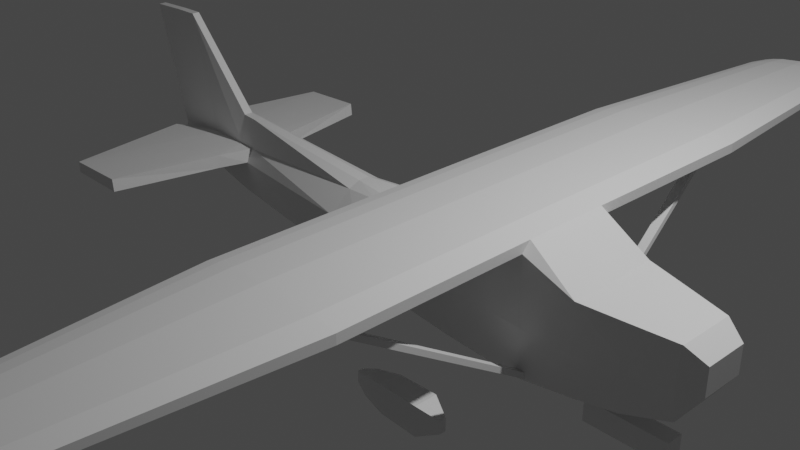 # Source: Cessna_172_v1.blend  (saved by Blender 2.93.20; exported with 4.5.12 LTS)
import bpy
from mathutils import Matrix  # noqa: F401  (used for matrix-valued properties, if any)

bpy.ops.wm.read_factory_settings(use_empty=True)
scene = bpy.context.scene
scene.name = 'Scene'

# ---- collections
col_collection = bpy.data.collections.new('Collection'); scene.collection.children.link(col_collection)

# ---- materials (node trees are filled in below, after node groups)
mat_material = bpy.data.materials.new('Material')
mat_material.alpha_threshold = 0.0
mat_material.use_transparent_shadow = False
mat_material.line_color = (0.0, 0.0, 0.0, 1.0)

# ---- material node trees
mat_material.use_nodes = True; mat_material.node_tree.nodes.clear()
_N = mat_material.node_tree.nodes; _L = mat_material.node_tree.links
n0 = _N.new('ShaderNodeOutputMaterial'); n0.name = 'Material Output'; n0.location = (300, 300)
n1 = _N.new('ShaderNodeBsdfPrincipled'); n1.name = 'Principled BSDF'; n1.location = (10, 300)
n1.distribution = 'GGX'
n1.subsurface_method = 'BURLEY'
n1.inputs[2].default_value = 0.4
n1.inputs[3].default_value = 1.45
n1.inputs[27].default_value = (0.0, 0.0, 0.0, 1.0)
n1.inputs[28].default_value = 1.0
_L.new(n1.outputs[0], n0.inputs[0])
n0.is_active_output = True

# ---- world
world_world = bpy.data.worlds.new('World'); scene.world = world_world
world_world.use_nodes = True; world_world.node_tree.nodes.clear()
_N = world_world.node_tree.nodes; _L = world_world.node_tree.links
n0 = _N.new('ShaderNodeOutputWorld'); n0.name = 'World Output'; n0.location = (300, 300)
n1 = _N.new('ShaderNodeBackground'); n1.name = 'Background'; n1.location = (10, 300)
n1.inputs[0].default_value = (0.05088, 0.05088, 0.05088, 1.0)
_L.new(n1.outputs[0], n0.inputs[0])
n0.is_active_output = True
world_world.color = (0.05088, 0.05088, 0.05088)
world_world.use_sun_shadow = False
world_world.sun_shadow_jitter_overblur = 0.0

# ---- cameras
cam_camera = bpy.data.cameras.new('Camera')
cam_camera.clip_end = 100.0
cam_camera.ortho_scale = 7.314

# ---- lights
light_light = bpy.data.lights.new('Light', 'POINT')
light_light.transmission_factor = 0.0
light_light.energy = 1000.0
light_light.shadow_soft_size = 0.1
light_light.shadow_maximum_resolution = 0.006
light_light.use_absolute_resolution = True

# ---- meshes
me_cube = bpy.data.meshes.new('Cube')
me_cube.from_pydata([(0.9087, -0.1932, 0.1085), (0.9087, -0.1932, -0.1109), (-1.0, -0.034, 1.032), (-0.8859, -0.05175, -0.1686), (-0.8859, 1.2e-08, -0.1686), (0.9087, 0.0, 0.1085), (-1.0, 0.0, 1.032), (0.9087, 0.0, -0.1109), (0.8592, -0.2537, 0.2095), (0.8592, -0.2461, -0.3342), (0.8592, 0.0, -0.3342), (0.8592, 0.0, 0.2095), (0.6371, -0.4083, 0.2674), (0.6371, 0.0, -0.5325), (0.6371, -0.3677, -0.4498), (0.6371, 0.0, 0.2674), (-0.0228, -0.1056, 0.2048), (-0.0228, 0.0, -0.4547), (-0.0228, -0.3503, -0.372), (-0.0228, 0.0, 0.2048), (0.1043, -0.3822, -0.4058), (0.1043, 0.0, 0.4716), (0.1043, -0.4228, 0.4716), (0.1043, 0.0, -0.4885), (0.5091, -0.4141, -0.4782), (0.5091, 0.0, 0.5301), (0.5091, -0.3787, 0.5301), (0.5091, 0.0, -0.5609), (-0.6063, -0.04018, 0.3258), (-0.6145, 0.0, -0.284), (-0.6145, -0.123, -0.284), (-0.6063, 6.429e-09, 0.3258), (-0.8963, -0.034, 1.046), (-0.7593, 3.999e-09, -0.231), (-0.7593, -0.07431, -0.231), (-0.8963, 0.0, 1.046), (-0.7232, -0.07431, -0.2463), (-0.8296, -4.099e-08, 1.049), (-0.8296, -0.034, 1.049), (-0.7232, 8.268e-10, -0.2463), (0.2954, -0.4547, 0.5673), (0.2954, 0.0, -0.5247), (0.2954, -0.4141, -0.442), (0.2954, 0.0, 0.5673), (0.4484, -0.4141, -0.4725), (0.4484, 0.0, 0.5679), (0.4484, -0.4547, 0.5679), (0.4484, 0.0, -0.5552), (0.1933, -0.4388, 0.5376), (0.1933, 0.0, -0.5066), (0.1933, -0.3982, -0.4239), (0.1933, 0.0, 0.5376), (0.7481, -0.3248, -0.4114), (0.7481, 0.0, 0.2384), (0.7481, -0.3324, 0.2384), (0.7481, 0.0, -0.4735), (0.1043, -0.4228, 0.4394), (0.5091, -0.4547, 0.4542), (0.2954, -0.4547, 0.4278), (0.4484, -0.4547, 0.417), (0.1933, -0.4388, 0.4325), (0.1422, -0.4308, 0.5056), (0.1422, 0.0, -0.4976), (0.1422, -0.3902, -0.4148), (0.1422, 0.0, 0.5056), (0.1422, -0.4308, 0.4352), (0.1442, -2.033, 0.5056), (0.1062, -2.025, 0.4716), (0.4504, -2.057, 0.5679), (0.2973, -2.057, 0.5673), (0.5111, -2.057, 0.5301), (0.1952, -2.041, 0.5376), (0.1062, -2.025, 0.4394), (0.5111, -2.057, 0.4542), (0.2973, -2.057, 0.4278), (0.4504, -2.057, 0.417), (0.1952, -2.041, 0.4325), (0.1442, -2.033, 0.4352), (0.2055, -4.161, 0.4981), (0.1797, -4.156, 0.475), (0.4137, -4.178, 0.5405), (0.3096, -4.178, 0.5401), (0.455, -4.178, 0.5148), (0.2402, -4.167, 0.5199), (0.1797, -4.156, 0.4531), (0.455, -4.178, 0.4632), (0.3096, -4.178, 0.4452), (0.4137, -4.178, 0.4378), (0.2402, -4.167, 0.4484), (0.2055, -4.161, 0.4502), (0.2185, -4.328, 0.4957), (0.1966, -4.324, 0.4761), (0.3948, -4.342, 0.5316), (0.3066, -4.342, 0.5312), (0.4297, -4.342, 0.5098), (0.2479, -4.333, 0.5141), (0.1966, -4.324, 0.4576), (0.4297, -4.342, 0.4661), (0.3066, -4.342, 0.4509), (0.3948, -4.342, 0.4446), (0.2479, -4.333, 0.4536), (0.2185, -4.328, 0.4551), (0.9087, -0.1932, 0.03539), (0.9087, 0.0, 0.03539), (0.8592, -0.2867, 0.02824), (0.6371, -0.4083, 0.004888), (0.7481, -0.3654, -0.001642), (-0.9029, -0.034, 0.01107), (-0.9029, 0.0002766, 0.01039), (-0.0228, -0.1727, 0.1812), (-0.6104, -0.08274, 0.07533), (-0.7888, -0.034, 0.04396), (-0.7487, -0.034, 0.05673), (0.9087, -0.1932, -0.03114), (0.9087, 0.0, -0.03114), (-0.8951, 0.0001508, -0.07102), (0.8592, -0.2867, -0.06215), (0.6371, -0.4083, -0.1056), (-0.0228, -0.3909, 0.001049), (0.1043, -0.4228, -0.0142), (0.5091, -0.4547, -0.07218), (-0.6122, -0.123, -0.04639), (-0.7877, -0.07431, -0.05315), (-0.7473, -0.07431, -0.05268), (0.2954, -0.4547, -0.04116), (0.4484, -0.4547, -0.06092), (0.1933, -0.4388, -0.02624), (0.7481, -0.3654, -0.1124), (0.1422, -0.4308, -0.02065), (-0.8952, -0.07431, -0.07066), (-0.5663, -0.1415, -0.2988), (-0.5588, 5.906e-09, 0.3159), (-0.5588, -0.04152, 0.3159), (-0.5663, 0.0, -0.3056), (-0.5627, -0.08588, 0.07184), (-0.5643, -0.1448, -0.04253), (-0.6507, -1.338, 0.05921), (-0.8282, -1.332, 0.0399), (-0.8966, -0.1786, 0.02712), (-0.5848, -0.403, 0.07297), (-0.6469, -1.338, -0.04527), (-0.8955, -0.1786, -0.05203), (-0.8267, -1.332, -0.05155), (-0.5863, -0.403, -0.04141), (-0.1296, -0.3093, -0.3576), (-0.1281, 1.16e-09, 0.2025), (-0.1281, -0.05255, 0.2025), (-0.1296, 0.0, -0.4254), (-0.1289, -0.1556, 0.1597), (-0.1292, -0.3426, -0.007512), (0.1858, -0.9865, -0.7448), (0.1858, -0.9865, -0.6518), (0.1858, -0.9401, -0.7448), (0.1858, -0.9401, -0.6518), (0.4478, -0.9924, -0.7504), (0.4478, -0.9924, -0.6463), (0.4478, -0.9341, -0.7504), (0.4478, -0.9341, -0.6463), (0.3958, -0.8607, -0.8189), (0.3958, -0.8607, -0.5777), (0.3958, -1.066, -0.8189), (0.3958, -1.066, -0.5777), (0.2874, -0.8674, -0.8127), (0.2874, -1.059, -0.584), (0.2874, -0.8674, -0.584), (0.2874, -1.059, -0.8127), (0.2236, -0.9012, -0.7811), (0.2236, -1.025, -0.6156), (0.2236, -0.9012, -0.6156), (0.2236, -1.025, -0.7811), (0.1858, -0.9865, -0.6983), (0.1858, -0.9401, -0.6983), (0.4478, -0.9341, -0.6983), (0.4478, -0.9924, -0.6983), (0.3958, -1.066, -0.6983), (0.3958, -0.8607, -0.6983), (0.2874, -0.8674, -0.6983), (0.2874, -1.059, -0.6983), (0.2236, -0.9012, -0.6983), (0.2236, -1.025, -0.6983), (0.6076, -0.07673, -0.8099), (0.6076, -0.07673, -0.6318), (0.8243, -0.07673, -0.8099), (0.8243, -0.07673, -0.6318), (0.6076, 0.0, -0.8099), (0.6076, 0.0, -0.6318), (0.8243, 0.0, -0.8099), (0.8243, 0.0, -0.6318), (0.4314, -2.01, 0.4273), (0.4314, -1.987, 0.4633), (0.5003, -0.4052, -0.4633), (0.5003, -0.3823, -0.4273), (0.4555, -2.01, 0.4273), (0.4555, -1.987, 0.4633), (0.5244, -0.4052, -0.4633), (0.5244, -0.3823, -0.4273)], [], [(35, 6, 2, 32), (111, 32, 2, 107), (10, 7, 1, 9), (103, 5, 0, 102), (107, 2, 6, 108), (55, 10, 9, 52), (102, 0, 8, 104), (5, 11, 8, 0), (27, 13, 14, 24), (106, 54, 12, 105), (53, 15, 12, 54), (147, 17, 18, 144), (16, 109, 22), (21, 19, 16, 22), (64, 21, 22, 61), (57, 26, 70, 73), (17, 23, 20, 18), (15, 25, 26, 12), (47, 27, 24, 44), (39, 29, 30, 36), (134, 132, 28, 110), (131, 31, 28, 132), (4, 33, 34, 3), (112, 38, 32, 111), (37, 35, 32, 38), (31, 37, 38, 28), (110, 28, 38, 112), (33, 39, 36, 34), (49, 41, 42, 50), (58, 59, 75, 74), (45, 43, 40, 46), (25, 45, 46, 26), (61, 22, 67, 66), (41, 47, 44, 42), (62, 49, 50, 63), (22, 56, 72, 67), (43, 51, 48, 40), (11, 53, 54, 8), (104, 8, 54, 106), (13, 55, 52, 14), (124, 58, 60, 126), (120, 57, 59, 125), (125, 59, 58, 124), (128, 65, 56, 119), (126, 60, 65, 128), (23, 62, 63, 20), (40, 48, 71, 69), (51, 64, 61, 48), (75, 73, 85, 87), (69, 71, 83, 81), (71, 66, 78, 83), (76, 74, 86, 88), (70, 68, 80, 82), (56, 65, 77, 72), (26, 46, 68, 70), (60, 58, 74, 76), (48, 61, 66, 71), (59, 57, 73, 75), (46, 40, 69, 68), (65, 60, 76, 77), (81, 83, 95, 93), (83, 78, 90, 95), (88, 86, 98, 100), (82, 80, 92, 94), (84, 89, 101, 96), (66, 67, 79, 78), (77, 76, 88, 89), (67, 72, 84, 79), (74, 75, 87, 86), (68, 69, 81, 80), (73, 70, 82, 85), (72, 77, 89, 84), (101, 90, 91, 96), (99, 92, 93, 98), (97, 94, 92, 99), (98, 93, 95, 100), (100, 95, 90, 101), (87, 85, 97, 99), (78, 79, 91, 90), (89, 88, 100, 101), (79, 84, 96, 91), (86, 87, 99, 98), (80, 81, 93, 92), (85, 82, 94, 97), (116, 104, 106, 127), (127, 106, 105, 117), (113, 102, 104, 116), (114, 103, 102, 113), (135, 134, 139, 143), (111, 122, 141, 138), (122, 123, 142, 141), (129, 107, 108, 115), (122, 111, 107, 129), (118, 119, 56, 109), (56, 22, 109), (12, 26, 57, 105), (117, 105, 57, 120), (14, 117, 120, 24), (18, 20, 119, 118), (34, 122, 129, 3), (3, 129, 115, 4), (130, 135, 121, 30), (36, 123, 122, 34), (30, 121, 123, 36), (7, 114, 113, 1), (1, 113, 116, 9), (52, 127, 117, 14), (9, 116, 127, 52), (50, 126, 128, 63), (63, 128, 119, 20), (44, 125, 124, 42), (24, 120, 125, 44), (42, 124, 126, 50), (144, 149, 135, 130), (149, 148, 134, 135), (145, 131, 132, 146), (148, 146, 132, 134), (29, 133, 130, 30), (140, 136, 137, 142), (142, 137, 138, 141), (143, 139, 136, 140), (134, 110, 136, 139), (110, 112, 137, 136), (123, 121, 140, 142), (121, 135, 143, 140), (112, 111, 138, 137), (109, 16, 146, 148), (19, 145, 146, 16), (118, 109, 148, 149), (18, 118, 149, 144), (133, 147, 144, 130), (170, 151, 153, 171), (175, 159, 157, 172), (172, 157, 155, 173), (179, 167, 151, 170), (158, 156, 154, 160), (168, 153, 151, 167), (157, 159, 161, 155), (162, 158, 160, 165), (173, 155, 161, 174), (176, 164, 159, 175), (178, 168, 164, 176), (166, 162, 165, 169), (159, 164, 163, 161), (174, 161, 163, 177), (152, 166, 169, 150), (171, 153, 168, 178), (164, 168, 167, 163), (177, 163, 167, 179), (165, 177, 179, 169), (152, 171, 178, 166), (160, 174, 177, 165), (166, 178, 176, 162), (162, 176, 175, 158), (154, 173, 174, 160), (169, 179, 170, 150), (156, 172, 173, 154), (158, 175, 172, 156), (150, 170, 171, 152), (186, 187, 183, 182), (182, 183, 181, 180), (184, 186, 182, 180), (187, 185, 181, 183), (180, 181, 185, 184), (188, 189, 191, 190), (190, 191, 195, 194), (194, 195, 193, 192), (192, 193, 189, 188), (190, 194, 192, 188), (195, 191, 189, 193)])
_uv = me_cube.uv_layers.new(name='UVMap')
_uv.uv.foreach_set('vector', [0.8498, 0.625, 0.875, 0.625, 0.875, 0.75, 0.8498, 0.75, 0.4288, 0.9748, 0.625, 0.9748, 0.625, 1.0, 0.4124, 1.0, 0.3685, 0.625, 0.375, 0.625, 0.375, 0.75, 0.3685, 0.75, 0.5417, 0.625, 0.625, 0.625, 0.625, 0.75, 0.5417, 0.75, 0.4124, 0.0, 0.625, 0.0, 0.625, 0.125, 0.4123, 0.1038, 0.355, 0.625, 0.3685, 0.625, 0.3685, 0.75, 0.355, 0.75, 0.5417, 0.75, 0.625, 0.75, 0.625, 0.7565, 0.5417, 0.7565, 0.625, 0.625, 0.6315, 0.625, 0.6315, 0.75, 0.625, 0.75, 0.3214, 0.625, 0.3416, 0.625, 0.3416, 0.75, 0.3214, 0.75, 0.5417, 0.77, 0.625, 0.77, 0.625, 0.7834, 0.5417, 0.7834, 0.645, 0.625, 0.6584, 0.625, 0.6584, 0.75, 0.645, 0.75, 0.239, 0.625, 0.253, 0.625, 0.253, 0.75, 0.239, 0.75, 0.625, 0.872, 0.5, 0.872, 0.7321, 0.75, 0.7321, 0.625, 0.747, 0.625, 0.747, 0.75, 0.7321, 0.75, 0.7254, 0.625, 0.7321, 0.625, 0.7321, 0.75, 0.7254, 0.75, 0.5, 0.8036, 0.625, 0.8036, 0.625, 0.8036, 0.5, 0.8036, 0.253, 0.625, 0.2679, 0.625, 0.2679, 0.75, 0.253, 0.75, 0.6584, 0.625, 0.6786, 0.625, 0.6786, 0.75, 0.6584, 0.75, 0.308, 0.625, 0.3214, 0.625, 0.3214, 0.75, 0.308, 0.75, 0.1629, 0.625, 0.1755, 0.625, 0.1755, 0.75, 0.1629, 0.75, 0.4946, 0.9432, 0.625, 0.9432, 0.625, 0.9495, 0.5, 0.9495, 0.8182, 0.625, 0.8245, 0.625, 0.8245, 0.75, 0.8182, 0.75, 0.125, 0.625, 0.1502, 0.625, 0.1502, 0.75, 0.125, 0.75, 0.4288, 0.9621, 0.625, 0.9621, 0.625, 0.9748, 0.4288, 0.9748, 0.8371, 0.625, 0.8498, 0.625, 0.8498, 0.75, 0.8371, 0.75, 0.8245, 0.625, 0.8371, 0.625, 0.8371, 0.75, 0.8245, 0.75, 0.5, 0.9495, 0.625, 0.9495, 0.625, 0.9621, 0.4288, 0.9621, 0.1502, 0.625, 0.1629, 0.625, 0.1629, 0.75, 0.1502, 0.75, 0.2813, 0.625, 0.2947, 0.625, 0.2947, 0.75, 0.2813, 0.75, 0.5, 0.8303, 0.5, 0.817, 0.5, 0.817, 0.5, 0.8303, 0.692, 0.625, 0.7053, 0.625, 0.7053, 0.75, 0.692, 0.75, 0.6786, 0.625, 0.692, 0.625, 0.692, 0.75, 0.6786, 0.75, 0.7254, 0.75, 0.7321, 0.75, 0.7321, 0.75, 0.7254, 0.75, 0.2947, 0.625, 0.308, 0.625, 0.308, 0.75, 0.2947, 0.75, 0.2746, 0.625, 0.2813, 0.625, 0.2813, 0.75, 0.2746, 0.75, 0.625, 0.8571, 0.5, 0.8571, 0.5, 0.8571, 0.625, 0.8571, 0.7053, 0.625, 0.7187, 0.625, 0.7187, 0.75, 0.7053, 0.75, 0.6315, 0.625, 0.645, 0.625, 0.645, 0.75, 0.6315, 0.75, 0.5417, 0.7565, 0.625, 0.7565, 0.625, 0.77, 0.5417, 0.77, 0.3416, 0.625, 0.355, 0.625, 0.355, 0.75, 0.3416, 0.75, 0.4431, 0.8303, 0.5, 0.8303, 0.5, 0.8437, 0.4431, 0.8437, 0.4431, 0.8036, 0.5, 0.8036, 0.5, 0.817, 0.4431, 0.817, 0.4431, 0.817, 0.5, 0.817, 0.5, 0.8303, 0.4431, 0.8303, 0.4431, 0.8504, 0.5, 0.8504, 0.5, 0.8571, 0.4431, 0.8571, 0.4431, 0.8437, 0.5, 0.8437, 0.5, 0.8504, 0.4431, 0.8504, 0.2679, 0.625, 0.2746, 0.625, 0.2746, 0.75, 0.2679, 0.75, 0.7053, 0.75, 0.7187, 0.75, 0.7187, 0.75, 0.7053, 0.75, 0.7187, 0.625, 0.7254, 0.625, 0.7254, 0.75, 0.7187, 0.75, 0.5, 0.817, 0.5, 0.8036, 0.5, 0.8036, 0.5, 0.817, 0.7053, 0.75, 0.7187, 0.75, 0.7187, 0.75, 0.7053, 0.75, 0.7187, 0.75, 0.7254, 0.75, 0.7254, 0.75, 0.7187, 0.75, 0.5, 0.8437, 0.5, 0.8303, 0.5, 0.8303, 0.5, 0.8437, 0.6786, 0.75, 0.692, 0.75, 0.692, 0.75, 0.6786, 0.75, 0.5, 0.8571, 0.5, 0.8504, 0.5, 0.8504, 0.5, 0.8571, 0.6786, 0.75, 0.692, 0.75, 0.692, 0.75, 0.6786, 0.75, 0.5, 0.8437, 0.5, 0.8303, 0.5, 0.8303, 0.5, 0.8437, 0.7187, 0.75, 0.7254, 0.75, 0.7254, 0.75, 0.7187, 0.75, 0.5, 0.817, 0.5, 0.8036, 0.5, 0.8036, 0.5, 0.817, 0.692, 0.75, 0.7053, 0.75, 0.7053, 0.75, 0.692, 0.75, 0.5, 0.8504, 0.5, 0.8437, 0.5, 0.8437, 0.5, 0.8504, 0.7053, 0.75, 0.7187, 0.75, 0.7187, 0.75, 0.7053, 0.75, 0.7187, 0.75, 0.7254, 0.75, 0.7254, 0.75, 0.7187, 0.75, 0.5, 0.8437, 0.5, 0.8303, 0.5, 0.8303, 0.5, 0.8437, 0.6786, 0.75, 0.692, 0.75, 0.692, 0.75, 0.6786, 0.75, 0.5, 0.8571, 0.5, 0.8504, 0.5, 0.8504, 0.5, 0.8571, 0.7254, 0.75, 0.7321, 0.75, 0.7321, 0.75, 0.7254, 0.75, 0.5, 0.8504, 0.5, 0.8437, 0.5, 0.8437, 0.5, 0.8504, 0.625, 0.8571, 0.5, 0.8571, 0.5, 0.8571, 0.625, 0.8571, 0.5, 0.8303, 0.5, 0.817, 0.5, 0.817, 0.5, 0.8303, 0.692, 0.75, 0.7053, 0.75, 0.7053, 0.75, 0.692, 0.75, 0.5, 0.8036, 0.625, 0.8036, 0.625, 0.8036, 0.5, 0.8036, 0.5, 0.8571, 0.5, 0.8504, 0.5, 0.8504, 0.5, 0.8571, 0.5, 0.8504, 0.625, 0.8504, 0.625, 0.8571, 0.5, 0.8571, 0.5, 0.817, 0.625, 0.817, 0.625, 0.8303, 0.5, 0.8303, 0.5, 0.8036, 0.625, 0.8036, 0.625, 0.817, 0.5, 0.817, 0.5, 0.8303, 0.625, 0.8303, 0.625, 0.8437, 0.5, 0.8437, 0.5, 0.8437, 0.625, 0.8437, 0.625, 0.8504, 0.5, 0.8504, 0.5, 0.817, 0.5, 0.8036, 0.5, 0.8036, 0.5, 0.817, 0.7254, 0.75, 0.7321, 0.75, 0.7321, 0.75, 0.7254, 0.75, 0.5, 0.8504, 0.5, 0.8437, 0.5, 0.8437, 0.5, 0.8504, 0.625, 0.8571, 0.5, 0.8571, 0.5, 0.8571, 0.625, 0.8571, 0.5, 0.8303, 0.5, 0.817, 0.5, 0.817, 0.5, 0.8303, 0.692, 0.75, 0.7053, 0.75, 0.7053, 0.75, 0.692, 0.75, 0.5, 0.8036, 0.625, 0.8036, 0.625, 0.8036, 0.5, 0.8036, 0.4659, 0.7565, 0.5417, 0.7565, 0.5417, 0.77, 0.4659, 0.77, 0.4659, 0.77, 0.5417, 0.77, 0.5417, 0.7834, 0.4659, 0.7834, 0.4659, 0.75, 0.5417, 0.75, 0.5417, 0.7565, 0.4659, 0.7565, 0.4659, 0.625, 0.5417, 0.625, 0.5417, 0.75, 0.4659, 0.75, 0.4431, 0.9432, 0.4946, 0.9432, 0.4946, 0.9432, 0.4431, 0.9432, 0.4288, 0.9748, 0.4089, 0.9767, 0.4089, 0.9767, 0.4288, 0.9748, 0.4089, 0.9767, 0.4099, 0.9648, 0.4099, 0.9648, 0.4089, 0.9767, 0.3954, 0.0, 0.4124, 0.0, 0.4123, 0.1038, 0.3953, 0.1134, 0.4089, 0.9767, 0.4288, 0.9748, 0.4124, 1.0, 0.3954, 1.0, 0.3877, 0.8165, 0.3944, 0.8084, 0.5, 0.8571, 0.5, 0.872, 0.5, 0.8571, 0.7321, 0.75, 0.5, 0.872, 0.625, 0.7834, 0.625, 0.8036, 0.5, 0.8036, 0.5417, 0.7834, 0.4659, 0.7834, 0.5417, 0.7834, 0.5, 0.8036, 0.4431, 0.8036, 0.375, 0.7834, 0.4659, 0.7834, 0.4431, 0.8036, 0.375, 0.8036, 0.253, 0.75, 0.2679, 0.75, 0.3944, 0.8084, 0.3877, 0.8165, 0.375, 0.9748, 0.4089, 0.9767, 0.3954, 1.0, 0.375, 1.0, 0.375, 0.0, 0.3954, 0.0, 0.3953, 0.1134, 0.375, 0.125, 0.375, 0.9432, 0.4431, 0.9432, 0.4431, 0.9495, 0.375, 0.9495, 0.375, 0.9621, 0.4099, 0.9648, 0.4089, 0.9767, 0.375, 0.9748, 0.375, 0.9495, 0.4431, 0.9495, 0.4099, 0.9648, 0.375, 0.9621, 0.375, 0.625, 0.4659, 0.625, 0.4659, 0.75, 0.375, 0.75, 0.375, 0.75, 0.4659, 0.75, 0.4659, 0.7565, 0.375, 0.7565, 0.375, 0.77, 0.4659, 0.77, 0.4659, 0.7834, 0.375, 0.7834, 0.375, 0.7565, 0.4659, 0.7565, 0.4659, 0.77, 0.375, 0.77, 0.375, 0.8437, 0.4431, 0.8437, 0.4431, 0.8504, 0.375, 0.8504, 0.375, 0.8504, 0.4431, 0.8504, 0.4431, 0.8571, 0.375, 0.8571, 0.375, 0.817, 0.4431, 0.817, 0.4431, 0.8303, 0.375, 0.8303, 0.375, 0.8036, 0.4431, 0.8036, 0.4431, 0.817, 0.375, 0.817, 0.375, 0.8303, 0.4431, 0.8303, 0.4431, 0.8437, 0.375, 0.8437, 0.375, 0.886, 0.4431, 0.886, 0.4431, 0.9432, 0.375, 0.9432, 0.4431, 0.886, 0.4989, 0.886, 0.4946, 0.9432, 0.4431, 0.9432, 0.761, 0.625, 0.8182, 0.625, 0.8182, 0.75, 0.761, 0.75, 0.4989, 0.886, 0.625, 0.886, 0.625, 0.9432, 0.4946, 0.9432, 0.1755, 0.625, 0.1818, 0.625, 0.1818, 0.75, 0.1755, 0.75, 0.4431, 0.9495, 0.5, 0.9495, 0.4288, 0.9621, 0.4099, 0.9648, 0.4099, 0.9648, 0.4288, 0.9621, 0.4288, 0.9748, 0.4089, 0.9767, 0.4431, 0.9432, 0.4946, 0.9432, 0.5, 0.9495, 0.4431, 0.9495, 0.4946, 0.9432, 0.5, 0.9495, 0.5, 0.9495, 0.4946, 0.9432, 0.5, 0.9495, 0.4288, 0.9621, 0.4288, 0.9621, 0.5, 0.9495, 0.4099, 0.9648, 0.4431, 0.9495, 0.4431, 0.9495, 0.4099, 0.9648, 0.4431, 0.9495, 0.4431, 0.9432, 0.4431, 0.9432, 0.4431, 0.9495, 0.4288, 0.9621, 0.4288, 0.9748, 0.4288, 0.9748, 0.4288, 0.9621, 0.5, 0.872, 0.625, 0.872, 0.625, 0.886, 0.4989, 0.886, 0.747, 0.625, 0.761, 0.625, 0.761, 0.75, 0.747, 0.75, 0.4431, 0.872, 0.5, 0.872, 0.4989, 0.886, 0.4431, 0.886, 0.375, 0.872, 0.4431, 0.872, 0.4431, 0.886, 0.375, 0.886, 0.1818, 0.625, 0.239, 0.625, 0.239, 0.75, 0.1818, 0.75, 0.5, 0.0, 0.625, 0.0, 0.625, 0.25, 0.5, 0.25, 0.5, 0.4519, 0.625, 0.4519, 0.625, 0.5, 0.5, 0.5, 0.5, 0.5, 0.625, 0.5, 0.625, 0.75, 0.5, 0.75, 0.5, 0.9491, 0.625, 0.9491, 0.625, 1.0, 0.5, 1.0, 0.3269, 0.5, 0.375, 0.5, 0.375, 0.75, 0.3269, 0.75, 0.8241, 0.5, 0.875, 0.5, 0.875, 0.75, 0.8241, 0.75, 0.625, 0.5, 0.6731, 0.5, 0.6731, 0.75, 0.625, 0.75, 0.2268, 0.5, 0.3269, 0.5, 0.3269, 0.75, 0.2268, 0.75, 0.5, 0.75, 0.625, 0.75, 0.625, 0.7981, 0.5, 0.7981, 0.5, 0.3518, 0.625, 0.3518, 0.625, 0.4519, 0.5, 0.4519, 0.5, 0.3009, 0.625, 0.3009, 0.625, 0.3518, 0.5, 0.3518, 0.1759, 0.5, 0.2268, 0.5, 0.2268, 0.75, 0.1759, 0.75, 0.6731, 0.5, 0.7732, 0.5, 0.7732, 0.75, 0.6731, 0.75, 0.5, 0.7981, 0.625, 0.7981, 0.625, 0.8982, 0.5, 0.8982, 0.125, 0.5, 0.1759, 0.5, 0.1759, 0.75, 0.125, 0.75, 0.5, 0.25, 0.625, 0.25, 0.625, 0.3009, 0.5, 0.3009, 0.7732, 0.5, 0.8241, 0.5, 0.8241, 0.75, 0.7732, 0.75, 0.5, 0.8982, 0.625, 0.8982, 0.625, 0.9491, 0.5, 0.9491, 0.375, 0.8982, 0.5, 0.8982, 0.5, 0.9491, 0.375, 0.9491, 0.375, 0.25, 0.5, 0.25, 0.5, 0.3009, 0.375, 0.3009, 0.375, 0.7981, 0.5, 0.7981, 0.5, 0.8982, 0.375, 0.8982, 0.375, 0.3009, 0.5, 0.3009, 0.5, 0.3518, 0.375, 0.3518, 0.375, 0.3518, 0.5, 0.3518, 0.5, 0.4519, 0.375, 0.4519, 0.375, 0.75, 0.5, 0.75, 0.5, 0.7981, 0.375, 0.7981, 0.375, 0.9491, 0.5, 0.9491, 0.5, 1.0, 0.375, 1.0, 0.375, 0.5, 0.5, 0.5, 0.5, 0.75, 0.375, 0.75, 0.375, 0.4519, 0.5, 0.4519, 0.5, 0.5, 0.375, 0.5, 0.375, 0.0, 0.5, 0.0, 0.5, 0.25, 0.375, 0.25, 0.375, 0.625, 0.625, 0.625, 0.625, 0.75, 0.375, 0.75, 0.375, 0.75, 0.625, 0.75, 0.625, 1.0, 0.375, 1.0, 0.125, 0.625, 0.375, 0.625, 0.375, 0.75, 0.125, 0.75, 0.625, 0.625, 0.875, 0.625, 0.875, 0.75, 0.625, 0.75, 0.375, 0.0, 0.625, 0.0, 0.625, 0.125, 0.375, 0.125, 0.375, 0.0, 0.625, 0.0, 0.625, 0.25, 0.375, 0.25, 0.375, 0.25, 0.625, 0.25, 0.625, 0.5, 0.375, 0.5, 0.375, 0.5, 0.625, 0.5, 0.625, 0.75, 0.375, 0.75, 0.375, 0.75, 0.625, 0.75, 0.625, 1.0, 0.375, 1.0, 0.125, 0.5, 0.375, 0.5, 0.375, 0.75, 0.125, 0.75, 0.625, 0.5, 0.875, 0.5, 0.875, 0.75, 0.625, 0.75])
me_cube.materials.append(mat_material)
me_cube.use_remesh_preserve_volume = False
me_cube.use_remesh_preserve_attributes = False
me_cube.use_mirror_vertex_groups = False
me_cube.update()

# ---- objects
ob_cube = bpy.data.objects.new('Cube', me_cube)
ob_light = bpy.data.objects.new('Light', light_light)
ob_camera = bpy.data.objects.new('Camera', cam_camera)
ob_empty = bpy.data.objects.new('Empty', None)
ob_empty_001 = bpy.data.objects.new('Empty.001', None)
ob_empty_002 = bpy.data.objects.new('Empty.002', None)

# ---- transforms, parenting, visibility, modifiers, constraints
ob_cube.location = (0.0, 0.0, 0.0)
ob_cube.scale = (4.14, 1.27, 1.36)
ob_cube.lock_rotations_4d = False
ob_cube.empty_display_type = 'ARROWS'
ob_cube.lineart.crease_threshold = 0.0
_m = ob_cube.modifiers.new('Mirror', 'MIRROR')
_m.use_axis = (False, True, False)
ob_light.location = (4.076, 1.005, 5.904)
ob_light.rotation_euler = (0.6503, 0.05522, 1.866)
ob_light.lock_rotations_4d = False
ob_light.empty_display_type = 'ARROWS'
ob_light.color = (0.0, 0.0, 0.0, 0.0)
ob_light.lineart.crease_threshold = 0.0
ob_camera.location = (7.359, -6.926, 4.958)
ob_camera.rotation_euler = (1.109, 0.0, 0.8149)
ob_camera.lock_rotations_4d = False
ob_camera.empty_display_type = 'ARROWS'
ob_camera.color = (0.0, 0.0, 0.0, 0.0)
ob_camera.display_type = 'WIRE'
ob_camera.lineart.crease_threshold = 0.0
ob_empty.location = (-4.45, -4.9e-07, 3.628)
ob_empty.rotation_euler = (1.571, -0.0, -0.0)
ob_empty.scale = (4.575, 4.575, 4.575)
ob_empty.empty_display_type = 'IMAGE'
ob_empty.empty_display_size = 5.0
ob_empty_001.location = (-5.135e-16, -4.706, -2.288)
ob_empty_001.rotation_euler = (1.571, -0.0, 1.571)
ob_empty_001.scale = (4.477, 4.477, 4.477)
ob_empty_001.empty_display_type = 'IMAGE'
ob_empty_001.empty_display_size = 5.0
ob_empty_002.location = (5.262, 0.0567, 0.0)
ob_empty_002.scale = (4.563, 4.563, 4.563)
ob_empty_002.empty_display_type = 'IMAGE'
ob_empty_002.empty_display_size = 5.0

# ---- collection membership
col_collection.objects.link(ob_cube)
col_collection.objects.link(ob_light)
col_collection.objects.link(ob_camera)
col_collection.objects.link(ob_empty)
col_collection.objects.link(ob_empty_001)
col_collection.objects.link(ob_empty_002)

# ---- scene / render settings (as saved in the file)
scene.camera = ob_camera
scene.frame_start = 1; scene.frame_end = 250; scene.frame_set(1)
scene.render.engine = 'BLENDER_EEVEE_NEXT'
scene.cycles.use_denoising = False
scene.cycles.samples = 128
scene.cycles.sampling_pattern = 'TABULATED_SOBOL'
scene.cycles.use_adaptive_sampling = False
scene.cycles.use_light_tree = False
scene.view_settings.view_transform = 'Filmic'
bpy.context.view_layer.update()
